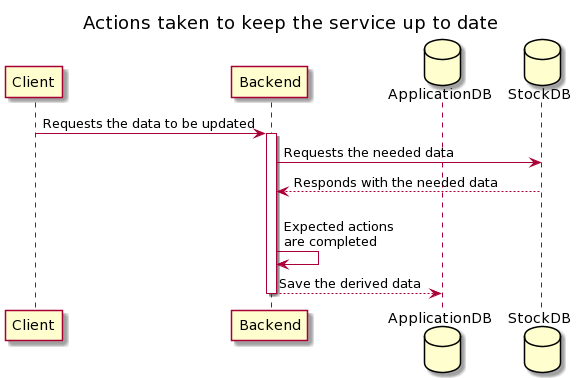

The diagram above was rendered by PlantUML. Its source (embedded in the PNG):
@startuml
title: Actions taken to keep the service up to date

participant Client
participant Backend
database ApplicationDB
database StockDB

Client -> Backend: Requests the data to be updated
activate Backend
Backend -> StockDB: Requests the needed data
StockDB --> Backend: Responds with the needed data

Backend -> Backend: \nExpected actions\nare completed
Backend --> ApplicationDB: Save the derived data
deactivate Backend
@enduml